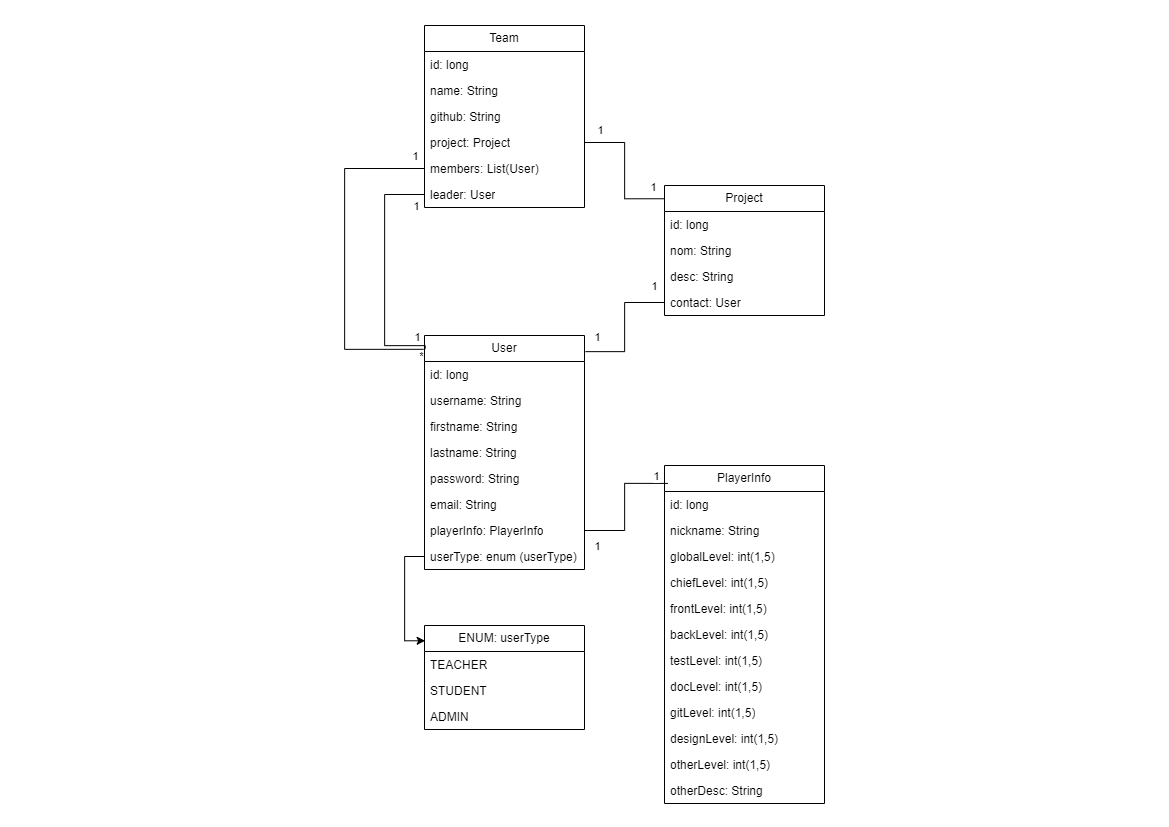

The diagram above was exported from draw.io. Its source (the exported page's mxGraphModel, read from the mxfile embedded in the PNG):
<mxGraphModel dx="1371" dy="1774" grid="1" gridSize="10" guides="1" tooltips="1" connect="1" arrows="1" fold="1" page="1" pageScale="1" pageWidth="1169" pageHeight="827" math="0" shadow="0">
  <root>
    <mxCell id="0" />
    <mxCell id="1" parent="0" />
    <mxCell id="IkF-GOReZKBRoiYHd8LH-1" value="User" style="swimlane;fontStyle=0;childLayout=stackLayout;horizontal=1;startSize=26;fillColor=none;horizontalStack=0;resizeParent=1;resizeParentMax=0;resizeLast=0;collapsible=1;marginBottom=0;whiteSpace=wrap;html=1;" parent="1" vertex="1">
      <mxGeometry x="424" y="335" width="160" height="234" as="geometry">
        <mxRectangle x="90" y="60" width="90" height="30" as="alternateBounds" />
      </mxGeometry>
    </mxCell>
    <mxCell id="IkF-GOReZKBRoiYHd8LH-2" value="id: long" style="text;strokeColor=none;fillColor=none;align=left;verticalAlign=top;spacingLeft=4;spacingRight=4;overflow=hidden;rotatable=0;points=[[0,0.5],[1,0.5]];portConstraint=eastwest;whiteSpace=wrap;html=1;" parent="IkF-GOReZKBRoiYHd8LH-1" vertex="1">
      <mxGeometry y="26" width="160" height="26" as="geometry" />
    </mxCell>
    <mxCell id="IkF-GOReZKBRoiYHd8LH-3" value="username: String" style="text;strokeColor=none;fillColor=none;align=left;verticalAlign=top;spacingLeft=4;spacingRight=4;overflow=hidden;rotatable=0;points=[[0,0.5],[1,0.5]];portConstraint=eastwest;whiteSpace=wrap;html=1;" parent="IkF-GOReZKBRoiYHd8LH-1" vertex="1">
      <mxGeometry y="52" width="160" height="26" as="geometry" />
    </mxCell>
    <mxCell id="IkF-GOReZKBRoiYHd8LH-4" value="firstname: String" style="text;strokeColor=none;fillColor=none;align=left;verticalAlign=top;spacingLeft=4;spacingRight=4;overflow=hidden;rotatable=0;points=[[0,0.5],[1,0.5]];portConstraint=eastwest;whiteSpace=wrap;html=1;" parent="IkF-GOReZKBRoiYHd8LH-1" vertex="1">
      <mxGeometry y="78" width="160" height="26" as="geometry" />
    </mxCell>
    <mxCell id="IkF-GOReZKBRoiYHd8LH-8" value="lastname: String" style="text;strokeColor=none;fillColor=none;align=left;verticalAlign=top;spacingLeft=4;spacingRight=4;overflow=hidden;rotatable=0;points=[[0,0.5],[1,0.5]];portConstraint=eastwest;whiteSpace=wrap;html=1;" parent="IkF-GOReZKBRoiYHd8LH-1" vertex="1">
      <mxGeometry y="104" width="160" height="26" as="geometry" />
    </mxCell>
    <mxCell id="IkF-GOReZKBRoiYHd8LH-5" value="password: String" style="text;strokeColor=none;fillColor=none;align=left;verticalAlign=top;spacingLeft=4;spacingRight=4;overflow=hidden;rotatable=0;points=[[0,0.5],[1,0.5]];portConstraint=eastwest;whiteSpace=wrap;html=1;" parent="IkF-GOReZKBRoiYHd8LH-1" vertex="1">
      <mxGeometry y="130" width="160" height="26" as="geometry" />
    </mxCell>
    <mxCell id="IkF-GOReZKBRoiYHd8LH-7" value="email: String" style="text;strokeColor=none;fillColor=none;align=left;verticalAlign=top;spacingLeft=4;spacingRight=4;overflow=hidden;rotatable=0;points=[[0,0.5],[1,0.5]];portConstraint=eastwest;whiteSpace=wrap;html=1;" parent="IkF-GOReZKBRoiYHd8LH-1" vertex="1">
      <mxGeometry y="156" width="160" height="26" as="geometry" />
    </mxCell>
    <mxCell id="IkF-GOReZKBRoiYHd8LH-6" value="playerInfo: PlayerInfo" style="text;strokeColor=none;fillColor=none;align=left;verticalAlign=top;spacingLeft=4;spacingRight=4;overflow=hidden;rotatable=0;points=[[0,0.5],[1,0.5]];portConstraint=eastwest;whiteSpace=wrap;html=1;" parent="IkF-GOReZKBRoiYHd8LH-1" vertex="1">
      <mxGeometry y="182" width="160" height="26" as="geometry" />
    </mxCell>
    <mxCell id="IkF-GOReZKBRoiYHd8LH-47" value="userType: enum (userType)" style="text;strokeColor=none;fillColor=none;align=left;verticalAlign=top;spacingLeft=4;spacingRight=4;overflow=hidden;rotatable=0;points=[[0,0.5],[1,0.5]];portConstraint=eastwest;whiteSpace=wrap;html=1;" parent="IkF-GOReZKBRoiYHd8LH-1" vertex="1">
      <mxGeometry y="208" width="160" height="26" as="geometry" />
    </mxCell>
    <mxCell id="IkF-GOReZKBRoiYHd8LH-18" value="PlayerInfo" style="swimlane;fontStyle=0;childLayout=stackLayout;horizontal=1;startSize=26;fillColor=none;horizontalStack=0;resizeParent=1;resizeParentMax=0;resizeLast=0;collapsible=1;marginBottom=0;whiteSpace=wrap;html=1;" parent="1" vertex="1">
      <mxGeometry x="664" y="465" width="160" height="338" as="geometry">
        <mxRectangle x="90" y="60" width="90" height="30" as="alternateBounds" />
      </mxGeometry>
    </mxCell>
    <mxCell id="IkF-GOReZKBRoiYHd8LH-19" value="id: long" style="text;strokeColor=none;fillColor=none;align=left;verticalAlign=top;spacingLeft=4;spacingRight=4;overflow=hidden;rotatable=0;points=[[0,0.5],[1,0.5]];portConstraint=eastwest;whiteSpace=wrap;html=1;" parent="IkF-GOReZKBRoiYHd8LH-18" vertex="1">
      <mxGeometry y="26" width="160" height="26" as="geometry" />
    </mxCell>
    <mxCell id="IkF-GOReZKBRoiYHd8LH-20" value="nickname: String" style="text;strokeColor=none;fillColor=none;align=left;verticalAlign=top;spacingLeft=4;spacingRight=4;overflow=hidden;rotatable=0;points=[[0,0.5],[1,0.5]];portConstraint=eastwest;whiteSpace=wrap;html=1;" parent="IkF-GOReZKBRoiYHd8LH-18" vertex="1">
      <mxGeometry y="52" width="160" height="26" as="geometry" />
    </mxCell>
    <mxCell id="IkF-GOReZKBRoiYHd8LH-21" value="globalLevel: int(1,5)" style="text;strokeColor=none;fillColor=none;align=left;verticalAlign=top;spacingLeft=4;spacingRight=4;overflow=hidden;rotatable=0;points=[[0,0.5],[1,0.5]];portConstraint=eastwest;whiteSpace=wrap;html=1;" parent="IkF-GOReZKBRoiYHd8LH-18" vertex="1">
      <mxGeometry y="78" width="160" height="26" as="geometry" />
    </mxCell>
    <mxCell id="IkF-GOReZKBRoiYHd8LH-22" value="chiefLevel: int(1,5)" style="text;strokeColor=none;fillColor=none;align=left;verticalAlign=top;spacingLeft=4;spacingRight=4;overflow=hidden;rotatable=0;points=[[0,0.5],[1,0.5]];portConstraint=eastwest;whiteSpace=wrap;html=1;" parent="IkF-GOReZKBRoiYHd8LH-18" vertex="1">
      <mxGeometry y="104" width="160" height="26" as="geometry" />
    </mxCell>
    <mxCell id="IkF-GOReZKBRoiYHd8LH-23" value="frontLevel: int(1,5)" style="text;strokeColor=none;fillColor=none;align=left;verticalAlign=top;spacingLeft=4;spacingRight=4;overflow=hidden;rotatable=0;points=[[0,0.5],[1,0.5]];portConstraint=eastwest;whiteSpace=wrap;html=1;" parent="IkF-GOReZKBRoiYHd8LH-18" vertex="1">
      <mxGeometry y="130" width="160" height="26" as="geometry" />
    </mxCell>
    <mxCell id="IkF-GOReZKBRoiYHd8LH-24" value="backLevel: int(1,5)" style="text;strokeColor=none;fillColor=none;align=left;verticalAlign=top;spacingLeft=4;spacingRight=4;overflow=hidden;rotatable=0;points=[[0,0.5],[1,0.5]];portConstraint=eastwest;whiteSpace=wrap;html=1;" parent="IkF-GOReZKBRoiYHd8LH-18" vertex="1">
      <mxGeometry y="156" width="160" height="26" as="geometry" />
    </mxCell>
    <mxCell id="IkF-GOReZKBRoiYHd8LH-30" value="testLevel: int(1,5)" style="text;strokeColor=none;fillColor=none;align=left;verticalAlign=top;spacingLeft=4;spacingRight=4;overflow=hidden;rotatable=0;points=[[0,0.5],[1,0.5]];portConstraint=eastwest;whiteSpace=wrap;html=1;" parent="IkF-GOReZKBRoiYHd8LH-18" vertex="1">
      <mxGeometry y="182" width="160" height="26" as="geometry" />
    </mxCell>
    <mxCell id="IkF-GOReZKBRoiYHd8LH-31" value="docLevel: int(1,5)" style="text;strokeColor=none;fillColor=none;align=left;verticalAlign=top;spacingLeft=4;spacingRight=4;overflow=hidden;rotatable=0;points=[[0,0.5],[1,0.5]];portConstraint=eastwest;whiteSpace=wrap;html=1;" parent="IkF-GOReZKBRoiYHd8LH-18" vertex="1">
      <mxGeometry y="208" width="160" height="26" as="geometry" />
    </mxCell>
    <mxCell id="IkF-GOReZKBRoiYHd8LH-25" value="gitLevel: int(1,5)" style="text;strokeColor=none;fillColor=none;align=left;verticalAlign=top;spacingLeft=4;spacingRight=4;overflow=hidden;rotatable=0;points=[[0,0.5],[1,0.5]];portConstraint=eastwest;whiteSpace=wrap;html=1;" parent="IkF-GOReZKBRoiYHd8LH-18" vertex="1">
      <mxGeometry y="234" width="160" height="26" as="geometry" />
    </mxCell>
    <mxCell id="IkF-GOReZKBRoiYHd8LH-32" value="designLevel: int(1,5)" style="text;strokeColor=none;fillColor=none;align=left;verticalAlign=top;spacingLeft=4;spacingRight=4;overflow=hidden;rotatable=0;points=[[0,0.5],[1,0.5]];portConstraint=eastwest;whiteSpace=wrap;html=1;" parent="IkF-GOReZKBRoiYHd8LH-18" vertex="1">
      <mxGeometry y="260" width="160" height="26" as="geometry" />
    </mxCell>
    <mxCell id="IkF-GOReZKBRoiYHd8LH-34" value="otherLevel: int(1,5)" style="text;strokeColor=none;fillColor=none;align=left;verticalAlign=top;spacingLeft=4;spacingRight=4;overflow=hidden;rotatable=0;points=[[0,0.5],[1,0.5]];portConstraint=eastwest;whiteSpace=wrap;html=1;" parent="IkF-GOReZKBRoiYHd8LH-18" vertex="1">
      <mxGeometry y="286" width="160" height="26" as="geometry" />
    </mxCell>
    <mxCell id="IkF-GOReZKBRoiYHd8LH-33" value="otherDesc: String" style="text;strokeColor=none;fillColor=none;align=left;verticalAlign=top;spacingLeft=4;spacingRight=4;overflow=hidden;rotatable=0;points=[[0,0.5],[1,0.5]];portConstraint=eastwest;whiteSpace=wrap;html=1;" parent="IkF-GOReZKBRoiYHd8LH-18" vertex="1">
      <mxGeometry y="312" width="160" height="26" as="geometry" />
    </mxCell>
    <mxCell id="IkF-GOReZKBRoiYHd8LH-36" style="edgeStyle=orthogonalEdgeStyle;rounded=0;orthogonalLoop=1;jettySize=auto;html=1;entryX=0.021;entryY=0.053;entryDx=0;entryDy=0;entryPerimeter=0;endArrow=none;endFill=0;" parent="1" source="IkF-GOReZKBRoiYHd8LH-6" target="IkF-GOReZKBRoiYHd8LH-18" edge="1">
      <mxGeometry relative="1" as="geometry" />
    </mxCell>
    <mxCell id="pRIP-gyhZdk424nX0Uas-22" value="1" style="edgeLabel;html=1;align=center;verticalAlign=middle;resizable=0;points=[];" vertex="1" connectable="0" parent="IkF-GOReZKBRoiYHd8LH-36">
      <mxGeometry x="0.7063" y="4" relative="1" as="geometry">
        <mxPoint x="6" y="-4" as="offset" />
      </mxGeometry>
    </mxCell>
    <mxCell id="pRIP-gyhZdk424nX0Uas-23" value="1" style="edgeLabel;html=1;align=center;verticalAlign=middle;resizable=0;points=[];" vertex="1" connectable="0" parent="IkF-GOReZKBRoiYHd8LH-36">
      <mxGeometry x="-0.8201" relative="1" as="geometry">
        <mxPoint y="15" as="offset" />
      </mxGeometry>
    </mxCell>
    <mxCell id="IkF-GOReZKBRoiYHd8LH-48" value="ENUM: userType" style="swimlane;fontStyle=0;childLayout=stackLayout;horizontal=1;startSize=26;fillColor=none;horizontalStack=0;resizeParent=1;resizeParentMax=0;resizeLast=0;collapsible=1;marginBottom=0;whiteSpace=wrap;html=1;" parent="1" vertex="1">
      <mxGeometry x="424" y="625" width="160" height="104" as="geometry">
        <mxRectangle x="90" y="60" width="90" height="30" as="alternateBounds" />
      </mxGeometry>
    </mxCell>
    <mxCell id="IkF-GOReZKBRoiYHd8LH-49" value="TEACHER" style="text;strokeColor=none;fillColor=none;align=left;verticalAlign=top;spacingLeft=4;spacingRight=4;overflow=hidden;rotatable=0;points=[[0,0.5],[1,0.5]];portConstraint=eastwest;whiteSpace=wrap;html=1;" parent="IkF-GOReZKBRoiYHd8LH-48" vertex="1">
      <mxGeometry y="26" width="160" height="26" as="geometry" />
    </mxCell>
    <mxCell id="IkF-GOReZKBRoiYHd8LH-50" value="STUDENT" style="text;strokeColor=none;fillColor=none;align=left;verticalAlign=top;spacingLeft=4;spacingRight=4;overflow=hidden;rotatable=0;points=[[0,0.5],[1,0.5]];portConstraint=eastwest;whiteSpace=wrap;html=1;" parent="IkF-GOReZKBRoiYHd8LH-48" vertex="1">
      <mxGeometry y="52" width="160" height="26" as="geometry" />
    </mxCell>
    <mxCell id="IkF-GOReZKBRoiYHd8LH-51" value="ADMIN" style="text;strokeColor=none;fillColor=none;align=left;verticalAlign=top;spacingLeft=4;spacingRight=4;overflow=hidden;rotatable=0;points=[[0,0.5],[1,0.5]];portConstraint=eastwest;whiteSpace=wrap;html=1;" parent="IkF-GOReZKBRoiYHd8LH-48" vertex="1">
      <mxGeometry y="78" width="160" height="26" as="geometry" />
    </mxCell>
    <mxCell id="IkF-GOReZKBRoiYHd8LH-60" style="edgeStyle=orthogonalEdgeStyle;rounded=0;orthogonalLoop=1;jettySize=auto;html=1;entryX=0.004;entryY=0.147;entryDx=0;entryDy=0;entryPerimeter=0;" parent="1" source="IkF-GOReZKBRoiYHd8LH-47" target="IkF-GOReZKBRoiYHd8LH-48" edge="1">
      <mxGeometry relative="1" as="geometry" />
    </mxCell>
    <mxCell id="IkF-GOReZKBRoiYHd8LH-61" value="Team" style="swimlane;fontStyle=0;childLayout=stackLayout;horizontal=1;startSize=26;fillColor=none;horizontalStack=0;resizeParent=1;resizeParentMax=0;resizeLast=0;collapsible=1;marginBottom=0;whiteSpace=wrap;html=1;" parent="1" vertex="1">
      <mxGeometry x="424" y="25" width="160" height="182" as="geometry">
        <mxRectangle x="90" y="60" width="90" height="30" as="alternateBounds" />
      </mxGeometry>
    </mxCell>
    <mxCell id="IkF-GOReZKBRoiYHd8LH-62" value="id: long" style="text;strokeColor=none;fillColor=none;align=left;verticalAlign=top;spacingLeft=4;spacingRight=4;overflow=hidden;rotatable=0;points=[[0,0.5],[1,0.5]];portConstraint=eastwest;whiteSpace=wrap;html=1;" parent="IkF-GOReZKBRoiYHd8LH-61" vertex="1">
      <mxGeometry y="26" width="160" height="26" as="geometry" />
    </mxCell>
    <mxCell id="IkF-GOReZKBRoiYHd8LH-65" value="name: String" style="text;strokeColor=none;fillColor=none;align=left;verticalAlign=top;spacingLeft=4;spacingRight=4;overflow=hidden;rotatable=0;points=[[0,0.5],[1,0.5]];portConstraint=eastwest;whiteSpace=wrap;html=1;" parent="IkF-GOReZKBRoiYHd8LH-61" vertex="1">
      <mxGeometry y="52" width="160" height="26" as="geometry" />
    </mxCell>
    <mxCell id="IkF-GOReZKBRoiYHd8LH-66" value="github: String" style="text;strokeColor=none;fillColor=none;align=left;verticalAlign=top;spacingLeft=4;spacingRight=4;overflow=hidden;rotatable=0;points=[[0,0.5],[1,0.5]];portConstraint=eastwest;whiteSpace=wrap;html=1;" parent="IkF-GOReZKBRoiYHd8LH-61" vertex="1">
      <mxGeometry y="78" width="160" height="26" as="geometry" />
    </mxCell>
    <mxCell id="IkF-GOReZKBRoiYHd8LH-67" value="project: Project" style="text;strokeColor=none;fillColor=none;align=left;verticalAlign=top;spacingLeft=4;spacingRight=4;overflow=hidden;rotatable=0;points=[[0,0.5],[1,0.5]];portConstraint=eastwest;whiteSpace=wrap;html=1;" parent="IkF-GOReZKBRoiYHd8LH-61" vertex="1">
      <mxGeometry y="104" width="160" height="26" as="geometry" />
    </mxCell>
    <mxCell id="IkF-GOReZKBRoiYHd8LH-64" value="members: List(User)" style="text;strokeColor=none;fillColor=none;align=left;verticalAlign=top;spacingLeft=4;spacingRight=4;overflow=hidden;rotatable=0;points=[[0,0.5],[1,0.5]];portConstraint=eastwest;whiteSpace=wrap;html=1;" parent="IkF-GOReZKBRoiYHd8LH-61" vertex="1">
      <mxGeometry y="130" width="160" height="26" as="geometry" />
    </mxCell>
    <mxCell id="pRIP-gyhZdk424nX0Uas-9" value="leader: User" style="text;strokeColor=none;fillColor=none;align=left;verticalAlign=top;spacingLeft=4;spacingRight=4;overflow=hidden;rotatable=0;points=[[0,0.5],[1,0.5]];portConstraint=eastwest;whiteSpace=wrap;html=1;" vertex="1" parent="IkF-GOReZKBRoiYHd8LH-61">
      <mxGeometry y="156" width="160" height="26" as="geometry" />
    </mxCell>
    <mxCell id="pRIP-gyhZdk424nX0Uas-1" value="Project" style="swimlane;fontStyle=0;childLayout=stackLayout;horizontal=1;startSize=26;fillColor=none;horizontalStack=0;resizeParent=1;resizeParentMax=0;resizeLast=0;collapsible=1;marginBottom=0;whiteSpace=wrap;html=1;" vertex="1" parent="1">
      <mxGeometry x="664" y="185" width="160" height="130" as="geometry" />
    </mxCell>
    <mxCell id="pRIP-gyhZdk424nX0Uas-2" value="id: long" style="text;strokeColor=none;fillColor=none;align=left;verticalAlign=top;spacingLeft=4;spacingRight=4;overflow=hidden;rotatable=0;points=[[0,0.5],[1,0.5]];portConstraint=eastwest;whiteSpace=wrap;html=1;" vertex="1" parent="pRIP-gyhZdk424nX0Uas-1">
      <mxGeometry y="26" width="160" height="26" as="geometry" />
    </mxCell>
    <mxCell id="pRIP-gyhZdk424nX0Uas-3" value="nom: String" style="text;strokeColor=none;fillColor=none;align=left;verticalAlign=top;spacingLeft=4;spacingRight=4;overflow=hidden;rotatable=0;points=[[0,0.5],[1,0.5]];portConstraint=eastwest;whiteSpace=wrap;html=1;" vertex="1" parent="pRIP-gyhZdk424nX0Uas-1">
      <mxGeometry y="52" width="160" height="26" as="geometry" />
    </mxCell>
    <mxCell id="pRIP-gyhZdk424nX0Uas-5" value="desc: String" style="text;strokeColor=none;fillColor=none;align=left;verticalAlign=top;spacingLeft=4;spacingRight=4;overflow=hidden;rotatable=0;points=[[0,0.5],[1,0.5]];portConstraint=eastwest;whiteSpace=wrap;html=1;" vertex="1" parent="pRIP-gyhZdk424nX0Uas-1">
      <mxGeometry y="78" width="160" height="26" as="geometry" />
    </mxCell>
    <mxCell id="pRIP-gyhZdk424nX0Uas-4" value="contact: User" style="text;strokeColor=none;fillColor=none;align=left;verticalAlign=top;spacingLeft=4;spacingRight=4;overflow=hidden;rotatable=0;points=[[0,0.5],[1,0.5]];portConstraint=eastwest;whiteSpace=wrap;html=1;" vertex="1" parent="pRIP-gyhZdk424nX0Uas-1">
      <mxGeometry y="104" width="160" height="26" as="geometry" />
    </mxCell>
    <mxCell id="pRIP-gyhZdk424nX0Uas-6" style="edgeStyle=orthogonalEdgeStyle;rounded=0;orthogonalLoop=1;jettySize=auto;html=1;entryX=1.006;entryY=0.069;entryDx=0;entryDy=0;entryPerimeter=0;endArrow=none;endFill=0;" edge="1" parent="1" source="pRIP-gyhZdk424nX0Uas-4" target="IkF-GOReZKBRoiYHd8LH-1">
      <mxGeometry relative="1" as="geometry" />
    </mxCell>
    <mxCell id="pRIP-gyhZdk424nX0Uas-20" value="1" style="edgeLabel;html=1;align=center;verticalAlign=middle;resizable=0;points=[];" vertex="1" connectable="0" parent="pRIP-gyhZdk424nX0Uas-6">
      <mxGeometry x="0.8464" y="-2" relative="1" as="geometry">
        <mxPoint y="-14" as="offset" />
      </mxGeometry>
    </mxCell>
    <mxCell id="pRIP-gyhZdk424nX0Uas-21" value="1" style="edgeLabel;html=1;align=center;verticalAlign=middle;resizable=0;points=[];" vertex="1" connectable="0" parent="pRIP-gyhZdk424nX0Uas-6">
      <mxGeometry x="-0.8403" y="-1" relative="1" as="geometry">
        <mxPoint y="-16" as="offset" />
      </mxGeometry>
    </mxCell>
    <mxCell id="pRIP-gyhZdk424nX0Uas-7" style="edgeStyle=orthogonalEdgeStyle;rounded=0;orthogonalLoop=1;jettySize=auto;html=1;entryX=0.003;entryY=0.102;entryDx=0;entryDy=0;entryPerimeter=0;endArrow=none;endFill=0;" edge="1" parent="1" source="IkF-GOReZKBRoiYHd8LH-67" target="pRIP-gyhZdk424nX0Uas-1">
      <mxGeometry relative="1" as="geometry" />
    </mxCell>
    <mxCell id="pRIP-gyhZdk424nX0Uas-16" value="1" style="edgeLabel;html=1;align=center;verticalAlign=middle;resizable=0;points=[];" vertex="1" connectable="0" parent="pRIP-gyhZdk424nX0Uas-7">
      <mxGeometry x="-0.7982" y="1" relative="1" as="geometry">
        <mxPoint y="-12" as="offset" />
      </mxGeometry>
    </mxCell>
    <mxCell id="pRIP-gyhZdk424nX0Uas-17" value="1" style="edgeLabel;html=1;align=center;verticalAlign=middle;resizable=0;points=[];" vertex="1" connectable="0" parent="pRIP-gyhZdk424nX0Uas-7">
      <mxGeometry x="0.8948" y="1" relative="1" as="geometry">
        <mxPoint x="-5" y="-12" as="offset" />
      </mxGeometry>
    </mxCell>
    <mxCell id="pRIP-gyhZdk424nX0Uas-8" style="edgeStyle=orthogonalEdgeStyle;rounded=0;orthogonalLoop=1;jettySize=auto;html=1;entryX=-0.006;entryY=0.059;entryDx=0;entryDy=0;entryPerimeter=0;endArrow=none;endFill=0;exitX=0;exitY=0.5;exitDx=0;exitDy=0;" edge="1" parent="1" source="IkF-GOReZKBRoiYHd8LH-64" target="IkF-GOReZKBRoiYHd8LH-1">
      <mxGeometry relative="1" as="geometry">
        <Array as="points">
          <mxPoint x="344" y="168" />
          <mxPoint x="344" y="349" />
        </Array>
      </mxGeometry>
    </mxCell>
    <mxCell id="pRIP-gyhZdk424nX0Uas-12" value="1" style="edgeLabel;html=1;align=center;verticalAlign=middle;resizable=0;points=[];" vertex="1" connectable="0" parent="pRIP-gyhZdk424nX0Uas-8">
      <mxGeometry x="-0.8833" y="-3" relative="1" as="geometry">
        <mxPoint x="10" y="-10" as="offset" />
      </mxGeometry>
    </mxCell>
    <mxCell id="pRIP-gyhZdk424nX0Uas-13" value="*" style="edgeLabel;html=1;align=center;verticalAlign=middle;resizable=0;points=[];fontColor=default;labelBackgroundColor=none;" vertex="1" connectable="0" parent="pRIP-gyhZdk424nX0Uas-8">
      <mxGeometry x="0.627" y="1" relative="1" as="geometry">
        <mxPoint x="59" y="7" as="offset" />
      </mxGeometry>
    </mxCell>
    <mxCell id="pRIP-gyhZdk424nX0Uas-11" style="edgeStyle=orthogonalEdgeStyle;rounded=0;orthogonalLoop=1;jettySize=auto;html=1;entryX=0.004;entryY=0.058;entryDx=0;entryDy=0;entryPerimeter=0;endArrow=none;endFill=0;" edge="1" parent="1" source="pRIP-gyhZdk424nX0Uas-9" target="IkF-GOReZKBRoiYHd8LH-1">
      <mxGeometry relative="1" as="geometry">
        <Array as="points">
          <mxPoint x="384" y="194" />
          <mxPoint x="384" y="345" />
          <mxPoint x="425" y="345" />
        </Array>
      </mxGeometry>
    </mxCell>
    <mxCell id="pRIP-gyhZdk424nX0Uas-14" value="1" style="edgeLabel;html=1;align=center;verticalAlign=middle;resizable=0;points=[];" vertex="1" connectable="0" parent="pRIP-gyhZdk424nX0Uas-11">
      <mxGeometry x="0.8972" relative="1" as="geometry">
        <mxPoint y="-10" as="offset" />
      </mxGeometry>
    </mxCell>
    <mxCell id="pRIP-gyhZdk424nX0Uas-15" value="1" style="edgeLabel;html=1;align=center;verticalAlign=middle;resizable=0;points=[];" vertex="1" connectable="0" parent="pRIP-gyhZdk424nX0Uas-11">
      <mxGeometry x="-0.949" y="2" relative="1" as="geometry">
        <mxPoint x="-4" y="9" as="offset" />
      </mxGeometry>
    </mxCell>
  </root>
</mxGraphModel>